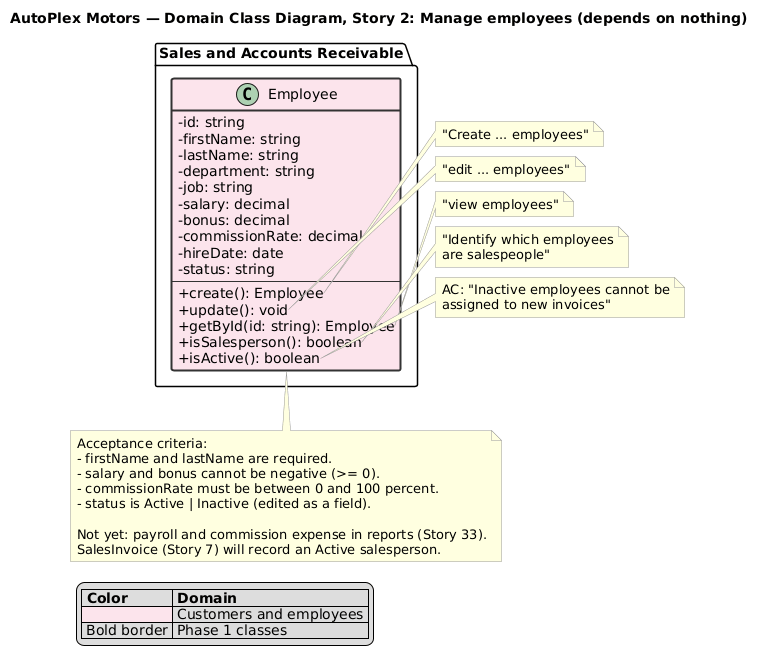

The diagram above was rendered by PlantUML. Its source (embedded in the PNG):
@startuml
title AutoPlex Motors — Domain Class Diagram, Story 2: Manage employees (depends on nothing)

skinparam classAttributeIconSize 0
skinparam shadowing false
skinparam class {
  BorderColor #333333
  ArrowColor #555555
  BackgroundColor<<Phase 1>> #FCE4EC
  BorderThickness<<Phase 1>> 2
}
skinparam note {
  BackgroundColor #FFFFE0
  BorderColor #999999
}
hide stereotype

package "Sales and Accounts Receivable" {
  class Employee <<Phase 1>> {
    -id: string
    -firstName: string
    -lastName: string
    -department: string
    -job: string
    -salary: decimal
    -bonus: decimal
    -commissionRate: decimal
    -hireDate: date
    -status: string
    --
    +create(): Employee
    +update(): void
    +getById(id: string): Employee
    +isSalesperson(): boolean
    +isActive(): boolean
  }
}

note right of Employee::create
  "Create ... employees"
end note
note right of Employee::update
  "edit ... employees"
end note
note right of Employee::getById
  "view employees"
end note
note right of Employee::isSalesperson
  "Identify which employees
  are salespeople"
end note
note right of Employee::isActive
  AC: "Inactive employees cannot be
  assigned to new invoices"
end note

note bottom of Employee
  Acceptance criteria:
  - firstName and lastName are required.
  - salary and bonus cannot be negative (>= 0).
  - commissionRate must be between 0 and 100 percent.
  - status is Active | Inactive (edited as a field).

  Not yet: payroll and commission expense in reports (Story 33).
  SalesInvoice (Story 7) will record an Active salesperson.
end note

legend left
  |= Color |= Domain |
  |<#FCE4EC> | Customers and employees |
  | Bold border | Phase 1 classes |
endlegend
@enduml